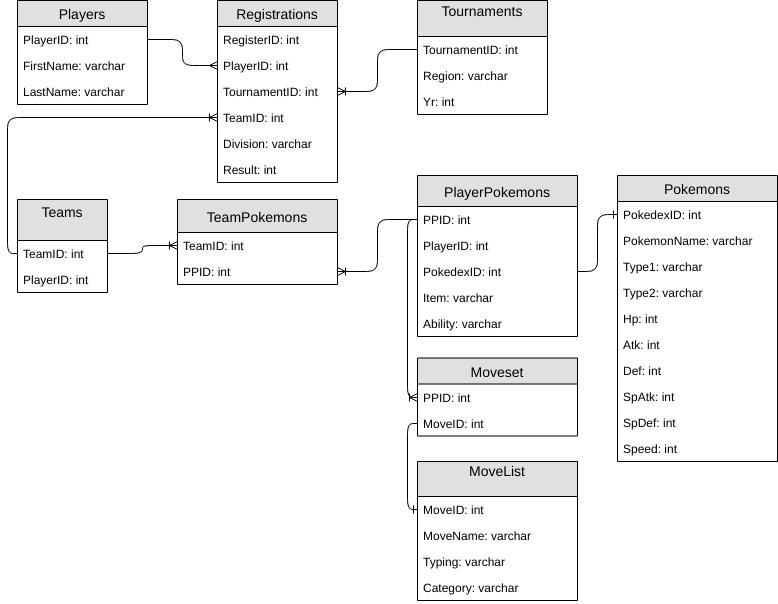

The diagram above was exported from draw.io. Its source (the exported page's mxGraphModel, read from the mxfile embedded in the PNG):
<mxGraphModel dx="1634" dy="1881" grid="1" gridSize="10" guides="1" tooltips="1" connect="1" arrows="1" fold="1" page="1" pageScale="1" pageWidth="850" pageHeight="1100" math="0" shadow="0">
  <root>
    <mxCell id="0" />
    <mxCell id="1" parent="0" />
    <mxCell id="CT5pIAWmik4TID_2qk_V-1" value="Tournaments&#10;" style="swimlane;fontStyle=0;childLayout=stackLayout;horizontal=1;startSize=36;fillColor=#e0e0e0;horizontalStack=0;resizeParent=1;resizeParentMax=0;resizeLast=0;collapsible=1;marginBottom=0;swimlaneFillColor=#ffffff;align=center;fontSize=14;" parent="1" vertex="1">
      <mxGeometry x="440" y="-1078" width="130" height="114" as="geometry" />
    </mxCell>
    <mxCell id="CT5pIAWmik4TID_2qk_V-2" value="TournamentID: int" style="text;strokeColor=none;fillColor=none;spacingLeft=4;spacingRight=4;overflow=hidden;rotatable=0;points=[[0,0.5],[1,0.5]];portConstraint=eastwest;fontSize=12;" parent="CT5pIAWmik4TID_2qk_V-1" vertex="1">
      <mxGeometry y="36" width="130" height="26" as="geometry" />
    </mxCell>
    <mxCell id="WUvdesKjBblEj_SRcqIZ-1" value="Region: varchar&#10;" style="text;strokeColor=none;fillColor=none;spacingLeft=4;spacingRight=4;overflow=hidden;rotatable=0;points=[[0,0.5],[1,0.5]];portConstraint=eastwest;fontSize=12;" parent="CT5pIAWmik4TID_2qk_V-1" vertex="1">
      <mxGeometry y="62" width="130" height="26" as="geometry" />
    </mxCell>
    <mxCell id="CT5pIAWmik4TID_2qk_V-3" value="Yr: int&#10;" style="text;strokeColor=none;fillColor=none;spacingLeft=4;spacingRight=4;overflow=hidden;rotatable=0;points=[[0,0.5],[1,0.5]];portConstraint=eastwest;fontSize=12;" parent="CT5pIAWmik4TID_2qk_V-1" vertex="1">
      <mxGeometry y="88" width="130" height="26" as="geometry" />
    </mxCell>
    <mxCell id="CT5pIAWmik4TID_2qk_V-40" value="MoveList&#10;" style="swimlane;fontStyle=0;childLayout=stackLayout;horizontal=1;startSize=35;fillColor=#e0e0e0;horizontalStack=0;resizeParent=1;resizeParentMax=0;resizeLast=0;collapsible=1;marginBottom=0;swimlaneFillColor=#ffffff;align=center;fontSize=14;" parent="1" vertex="1">
      <mxGeometry x="440" y="-617" width="160" height="139" as="geometry" />
    </mxCell>
    <mxCell id="CT5pIAWmik4TID_2qk_V-41" value="MoveID: int&#10;&#10;" style="text;strokeColor=none;fillColor=none;spacingLeft=4;spacingRight=4;overflow=hidden;rotatable=0;points=[[0,0.5],[1,0.5]];portConstraint=eastwest;fontSize=12;" parent="CT5pIAWmik4TID_2qk_V-40" vertex="1">
      <mxGeometry y="35" width="160" height="26" as="geometry" />
    </mxCell>
    <mxCell id="CT5pIAWmik4TID_2qk_V-42" value="MoveName: varchar" style="text;strokeColor=none;fillColor=none;spacingLeft=4;spacingRight=4;overflow=hidden;rotatable=0;points=[[0,0.5],[1,0.5]];portConstraint=eastwest;fontSize=12;" parent="CT5pIAWmik4TID_2qk_V-40" vertex="1">
      <mxGeometry y="61" width="160" height="26" as="geometry" />
    </mxCell>
    <mxCell id="CT5pIAWmik4TID_2qk_V-43" value="Typing: varchar" style="text;strokeColor=none;fillColor=none;spacingLeft=4;spacingRight=4;overflow=hidden;rotatable=0;points=[[0,0.5],[1,0.5]];portConstraint=eastwest;fontSize=12;" parent="CT5pIAWmik4TID_2qk_V-40" vertex="1">
      <mxGeometry y="87" width="160" height="26" as="geometry" />
    </mxCell>
    <mxCell id="Qmz5DJcGSAaHm5VFF9T--54" value="Category: varchar&#10;&#10;" style="text;strokeColor=none;fillColor=none;spacingLeft=4;spacingRight=4;overflow=hidden;rotatable=0;points=[[0,0.5],[1,0.5]];portConstraint=eastwest;fontSize=12;" parent="CT5pIAWmik4TID_2qk_V-40" vertex="1">
      <mxGeometry y="113" width="160" height="26" as="geometry" />
    </mxCell>
    <mxCell id="WUvdesKjBblEj_SRcqIZ-6" value="Moveset" style="swimlane;fontStyle=0;childLayout=stackLayout;horizontal=1;startSize=26;fillColor=#e0e0e0;horizontalStack=0;resizeParent=1;resizeParentMax=0;resizeLast=0;collapsible=1;marginBottom=0;swimlaneFillColor=#ffffff;align=center;fontSize=14;" parent="1" vertex="1">
      <mxGeometry x="440" y="-720.5" width="160" height="78" as="geometry" />
    </mxCell>
    <mxCell id="WUvdesKjBblEj_SRcqIZ-7" value="PPID: int&#10;&#10;" style="text;strokeColor=none;fillColor=none;spacingLeft=4;spacingRight=4;overflow=hidden;rotatable=0;points=[[0,0.5],[1,0.5]];portConstraint=eastwest;fontSize=12;" parent="WUvdesKjBblEj_SRcqIZ-6" vertex="1">
      <mxGeometry y="26" width="160" height="26" as="geometry" />
    </mxCell>
    <mxCell id="WUvdesKjBblEj_SRcqIZ-8" value="MoveID: int&#10;&#10;" style="text;strokeColor=none;fillColor=none;spacingLeft=4;spacingRight=4;overflow=hidden;rotatable=0;points=[[0,0.5],[1,0.5]];portConstraint=eastwest;fontSize=12;" parent="WUvdesKjBblEj_SRcqIZ-6" vertex="1">
      <mxGeometry y="52" width="160" height="26" as="geometry" />
    </mxCell>
    <mxCell id="CT5pIAWmik4TID_2qk_V-19" value="Teams&#10;" style="swimlane;fontStyle=0;childLayout=stackLayout;horizontal=1;startSize=41;fillColor=#e0e0e0;horizontalStack=0;resizeParent=1;resizeParentMax=0;resizeLast=0;collapsible=1;marginBottom=0;swimlaneFillColor=#ffffff;align=center;fontSize=14;" parent="1" vertex="1">
      <mxGeometry x="40" y="-879" width="90" height="93" as="geometry" />
    </mxCell>
    <mxCell id="CT5pIAWmik4TID_2qk_V-20" value="TeamID: int&#10;&#10;" style="text;strokeColor=none;fillColor=none;spacingLeft=4;spacingRight=4;overflow=hidden;rotatable=0;points=[[0,0.5],[1,0.5]];portConstraint=eastwest;fontSize=12;" parent="CT5pIAWmik4TID_2qk_V-19" vertex="1">
      <mxGeometry y="41" width="90" height="26" as="geometry" />
    </mxCell>
    <mxCell id="mIFGHV5NKFVnXDZeg5JI-2" value="PlayerID: int" style="text;strokeColor=none;fillColor=none;spacingLeft=4;spacingRight=4;overflow=hidden;rotatable=0;points=[[0,0.5],[1,0.5]];portConstraint=eastwest;fontSize=12;" parent="CT5pIAWmik4TID_2qk_V-19" vertex="1">
      <mxGeometry y="67" width="90" height="26" as="geometry" />
    </mxCell>
    <mxCell id="mIFGHV5NKFVnXDZeg5JI-3" value="PlayerPokemons" style="swimlane;fontStyle=0;childLayout=stackLayout;horizontal=1;startSize=31;fillColor=#e0e0e0;horizontalStack=0;resizeParent=1;resizeParentMax=0;resizeLast=0;collapsible=1;marginBottom=0;swimlaneFillColor=#ffffff;align=center;fontSize=14;" parent="1" vertex="1">
      <mxGeometry x="440" y="-903" width="160" height="161" as="geometry" />
    </mxCell>
    <mxCell id="1wQh0gFqZDaQYOl098ch-1" value="PPID: int&#10;" style="text;strokeColor=none;fillColor=none;spacingLeft=4;spacingRight=4;overflow=hidden;rotatable=0;points=[[0,0.5],[1,0.5]];portConstraint=eastwest;fontSize=12;" parent="mIFGHV5NKFVnXDZeg5JI-3" vertex="1">
      <mxGeometry y="31" width="160" height="26" as="geometry" />
    </mxCell>
    <mxCell id="1wQh0gFqZDaQYOl098ch-2" value="PlayerID: int" style="text;strokeColor=none;fillColor=none;spacingLeft=4;spacingRight=4;overflow=hidden;rotatable=0;points=[[0,0.5],[1,0.5]];portConstraint=eastwest;fontSize=12;" parent="mIFGHV5NKFVnXDZeg5JI-3" vertex="1">
      <mxGeometry y="57" width="160" height="26" as="geometry" />
    </mxCell>
    <mxCell id="mIFGHV5NKFVnXDZeg5JI-4" value="PokedexID: int" style="text;strokeColor=none;fillColor=none;spacingLeft=4;spacingRight=4;overflow=hidden;rotatable=0;points=[[0,0.5],[1,0.5]];portConstraint=eastwest;fontSize=12;" parent="mIFGHV5NKFVnXDZeg5JI-3" vertex="1">
      <mxGeometry y="83" width="160" height="26" as="geometry" />
    </mxCell>
    <mxCell id="mIFGHV5NKFVnXDZeg5JI-5" value="Item: varchar&#10;" style="text;strokeColor=none;fillColor=none;spacingLeft=4;spacingRight=4;overflow=hidden;rotatable=0;points=[[0,0.5],[1,0.5]];portConstraint=eastwest;fontSize=12;" parent="mIFGHV5NKFVnXDZeg5JI-3" vertex="1">
      <mxGeometry y="109" width="160" height="26" as="geometry" />
    </mxCell>
    <mxCell id="mIFGHV5NKFVnXDZeg5JI-6" value="Ability: varchar&#10;" style="text;strokeColor=none;fillColor=none;spacingLeft=4;spacingRight=4;overflow=hidden;rotatable=0;points=[[0,0.5],[1,0.5]];portConstraint=eastwest;fontSize=12;" parent="mIFGHV5NKFVnXDZeg5JI-3" vertex="1">
      <mxGeometry y="135" width="160" height="26" as="geometry" />
    </mxCell>
    <mxCell id="N8blgOU0sw_1YC0toefq-1" value="TeamPokemons" style="swimlane;fontStyle=0;childLayout=stackLayout;horizontal=1;startSize=33;fillColor=#e0e0e0;horizontalStack=0;resizeParent=1;resizeParentMax=0;resizeLast=0;collapsible=1;marginBottom=0;swimlaneFillColor=#ffffff;align=center;fontSize=14;" parent="1" vertex="1">
      <mxGeometry x="200" y="-879" width="160" height="85" as="geometry" />
    </mxCell>
    <mxCell id="N8blgOU0sw_1YC0toefq-5" value="TeamID: int&#10;" style="text;strokeColor=none;fillColor=none;spacingLeft=4;spacingRight=4;overflow=hidden;rotatable=0;points=[[0,0.5],[1,0.5]];portConstraint=eastwest;fontSize=12;" parent="N8blgOU0sw_1YC0toefq-1" vertex="1">
      <mxGeometry y="33" width="160" height="26" as="geometry" />
    </mxCell>
    <mxCell id="N8blgOU0sw_1YC0toefq-4" value="PPID: int&#10;&#10;" style="text;strokeColor=none;fillColor=none;spacingLeft=4;spacingRight=4;overflow=hidden;rotatable=0;points=[[0,0.5],[1,0.5]];portConstraint=eastwest;fontSize=12;" parent="N8blgOU0sw_1YC0toefq-1" vertex="1">
      <mxGeometry y="59" width="160" height="26" as="geometry" />
    </mxCell>
    <mxCell id="Qmz5DJcGSAaHm5VFF9T--35" value="Players" style="swimlane;fontStyle=0;childLayout=stackLayout;horizontal=1;startSize=26;fillColor=#e0e0e0;horizontalStack=0;resizeParent=1;resizeParentMax=0;resizeLast=0;collapsible=1;marginBottom=0;swimlaneFillColor=#ffffff;align=center;fontSize=14;" parent="1" vertex="1">
      <mxGeometry x="40" y="-1078" width="130" height="104" as="geometry" />
    </mxCell>
    <mxCell id="Qmz5DJcGSAaHm5VFF9T--36" value="PlayerID: int" style="text;strokeColor=none;fillColor=none;spacingLeft=4;spacingRight=4;overflow=hidden;rotatable=0;points=[[0,0.5],[1,0.5]];portConstraint=eastwest;fontSize=12;" parent="Qmz5DJcGSAaHm5VFF9T--35" vertex="1">
      <mxGeometry y="26" width="130" height="26" as="geometry" />
    </mxCell>
    <mxCell id="Qmz5DJcGSAaHm5VFF9T--37" value="FirstName: varchar" style="text;strokeColor=none;fillColor=none;spacingLeft=4;spacingRight=4;overflow=hidden;rotatable=0;points=[[0,0.5],[1,0.5]];portConstraint=eastwest;fontSize=12;" parent="Qmz5DJcGSAaHm5VFF9T--35" vertex="1">
      <mxGeometry y="52" width="130" height="26" as="geometry" />
    </mxCell>
    <mxCell id="Qmz5DJcGSAaHm5VFF9T--38" value="LastName: varchar&#10;&#10;" style="text;strokeColor=none;fillColor=none;spacingLeft=4;spacingRight=4;overflow=hidden;rotatable=0;points=[[0,0.5],[1,0.5]];portConstraint=eastwest;fontSize=12;" parent="Qmz5DJcGSAaHm5VFF9T--35" vertex="1">
      <mxGeometry y="78" width="130" height="26" as="geometry" />
    </mxCell>
    <mxCell id="Qmz5DJcGSAaHm5VFF9T--39" value="Registrations" style="swimlane;fontStyle=0;childLayout=stackLayout;horizontal=1;startSize=26;fillColor=#e0e0e0;horizontalStack=0;resizeParent=1;resizeParentMax=0;resizeLast=0;collapsible=1;marginBottom=0;swimlaneFillColor=#ffffff;align=center;fontSize=14;" parent="1" vertex="1">
      <mxGeometry x="240" y="-1078" width="120" height="182" as="geometry" />
    </mxCell>
    <mxCell id="Qmz5DJcGSAaHm5VFF9T--40" value="RegisterID: int" style="text;strokeColor=none;fillColor=none;spacingLeft=4;spacingRight=4;overflow=hidden;rotatable=0;points=[[0,0.5],[1,0.5]];portConstraint=eastwest;fontSize=12;" parent="Qmz5DJcGSAaHm5VFF9T--39" vertex="1">
      <mxGeometry y="26" width="120" height="26" as="geometry" />
    </mxCell>
    <mxCell id="Qmz5DJcGSAaHm5VFF9T--41" value="PlayerID: int&#10;" style="text;strokeColor=none;fillColor=none;spacingLeft=4;spacingRight=4;overflow=hidden;rotatable=0;points=[[0,0.5],[1,0.5]];portConstraint=eastwest;fontSize=12;" parent="Qmz5DJcGSAaHm5VFF9T--39" vertex="1">
      <mxGeometry y="52" width="120" height="26" as="geometry" />
    </mxCell>
    <mxCell id="Qmz5DJcGSAaHm5VFF9T--42" value="TournamentID: int" style="text;strokeColor=none;fillColor=none;spacingLeft=4;spacingRight=4;overflow=hidden;rotatable=0;points=[[0,0.5],[1,0.5]];portConstraint=eastwest;fontSize=12;" parent="Qmz5DJcGSAaHm5VFF9T--39" vertex="1">
      <mxGeometry y="78" width="120" height="26" as="geometry" />
    </mxCell>
    <mxCell id="Qmz5DJcGSAaHm5VFF9T--43" value="TeamID: int" style="text;strokeColor=none;fillColor=none;spacingLeft=4;spacingRight=4;overflow=hidden;rotatable=0;points=[[0,0.5],[1,0.5]];portConstraint=eastwest;fontSize=12;" parent="Qmz5DJcGSAaHm5VFF9T--39" vertex="1">
      <mxGeometry y="104" width="120" height="26" as="geometry" />
    </mxCell>
    <mxCell id="Qmz5DJcGSAaHm5VFF9T--44" value="Division: varchar" style="text;strokeColor=none;fillColor=none;spacingLeft=4;spacingRight=4;overflow=hidden;rotatable=0;points=[[0,0.5],[1,0.5]];portConstraint=eastwest;fontSize=12;" parent="Qmz5DJcGSAaHm5VFF9T--39" vertex="1">
      <mxGeometry y="130" width="120" height="26" as="geometry" />
    </mxCell>
    <mxCell id="Qmz5DJcGSAaHm5VFF9T--45" value="Result: int" style="text;strokeColor=none;fillColor=none;spacingLeft=4;spacingRight=4;overflow=hidden;rotatable=0;points=[[0,0.5],[1,0.5]];portConstraint=eastwest;fontSize=12;" parent="Qmz5DJcGSAaHm5VFF9T--39" vertex="1">
      <mxGeometry y="156" width="120" height="26" as="geometry" />
    </mxCell>
    <mxCell id="Qmz5DJcGSAaHm5VFF9T--47" value="" style="fontSize=12;html=1;endArrow=ERmany;exitX=1;exitY=0.5;exitDx=0;exitDy=0;entryX=0;entryY=0.5;entryDx=0;entryDy=0;edgeStyle=orthogonalEdgeStyle;" parent="1" source="Qmz5DJcGSAaHm5VFF9T--36" target="Qmz5DJcGSAaHm5VFF9T--41" edge="1">
      <mxGeometry width="100" height="100" relative="1" as="geometry">
        <mxPoint x="180" y="-930" as="sourcePoint" />
        <mxPoint x="280" y="-1030" as="targetPoint" />
      </mxGeometry>
    </mxCell>
    <mxCell id="Qmz5DJcGSAaHm5VFF9T--48" value="" style="fontSize=12;html=1;endArrow=ERoneToMany;entryX=1;entryY=0.5;entryDx=0;entryDy=0;exitX=0;exitY=0.5;exitDx=0;exitDy=0;edgeStyle=orthogonalEdgeStyle;" parent="1" source="CT5pIAWmik4TID_2qk_V-2" target="Qmz5DJcGSAaHm5VFF9T--42" edge="1">
      <mxGeometry width="100" height="100" relative="1" as="geometry">
        <mxPoint x="420" y="-920" as="sourcePoint" />
        <mxPoint x="520" y="-1020" as="targetPoint" />
      </mxGeometry>
    </mxCell>
    <mxCell id="Qmz5DJcGSAaHm5VFF9T--50" value="" style="edgeStyle=orthogonalEdgeStyle;fontSize=12;html=1;endArrow=ERoneToMany;exitX=0;exitY=0.5;exitDx=0;exitDy=0;entryX=0;entryY=0.5;entryDx=0;entryDy=0;" parent="1" source="CT5pIAWmik4TID_2qk_V-20" target="Qmz5DJcGSAaHm5VFF9T--43" edge="1">
      <mxGeometry width="100" height="100" relative="1" as="geometry">
        <mxPoint x="70" y="-850" as="sourcePoint" />
        <mxPoint x="170" y="-950" as="targetPoint" />
      </mxGeometry>
    </mxCell>
    <mxCell id="Qmz5DJcGSAaHm5VFF9T--51" value="" style="fontSize=12;html=1;endArrow=ERoneToMany;entryX=0;entryY=0.5;entryDx=0;entryDy=0;exitX=1;exitY=0.5;exitDx=0;exitDy=0;edgeStyle=orthogonalEdgeStyle;" parent="1" source="CT5pIAWmik4TID_2qk_V-20" target="N8blgOU0sw_1YC0toefq-5" edge="1">
      <mxGeometry width="100" height="100" relative="1" as="geometry">
        <mxPoint x="140" y="-660" as="sourcePoint" />
        <mxPoint x="240" y="-760" as="targetPoint" />
      </mxGeometry>
    </mxCell>
    <mxCell id="Qmz5DJcGSAaHm5VFF9T--52" value="" style="edgeStyle=orthogonalEdgeStyle;fontSize=12;html=1;endArrow=ERoneToMany;entryX=1;entryY=0.5;entryDx=0;entryDy=0;exitX=0;exitY=0.5;exitDx=0;exitDy=0;" parent="1" source="1wQh0gFqZDaQYOl098ch-1" target="N8blgOU0sw_1YC0toefq-4" edge="1">
      <mxGeometry width="100" height="100" relative="1" as="geometry">
        <mxPoint x="330" y="-670" as="sourcePoint" />
        <mxPoint x="430" y="-770" as="targetPoint" />
      </mxGeometry>
    </mxCell>
    <mxCell id="Qmz5DJcGSAaHm5VFF9T--53" value="" style="fontSize=12;html=1;endArrow=ERoneToMany;exitX=0;exitY=0.5;exitDx=0;exitDy=0;entryX=0;entryY=0.5;entryDx=0;entryDy=0;edgeStyle=orthogonalEdgeStyle;" parent="1" source="1wQh0gFqZDaQYOl098ch-1" target="WUvdesKjBblEj_SRcqIZ-7" edge="1">
      <mxGeometry width="100" height="100" relative="1" as="geometry">
        <mxPoint x="330" y="-630" as="sourcePoint" />
        <mxPoint x="430" y="-730" as="targetPoint" />
      </mxGeometry>
    </mxCell>
    <mxCell id="Qmz5DJcGSAaHm5VFF9T--55" value="Pokemons" style="swimlane;fontStyle=0;childLayout=stackLayout;horizontal=1;startSize=26;fillColor=#e0e0e0;horizontalStack=0;resizeParent=1;resizeParentMax=0;resizeLast=0;collapsible=1;marginBottom=0;swimlaneFillColor=#ffffff;align=center;fontSize=14;" parent="1" vertex="1">
      <mxGeometry x="640" y="-903" width="160" height="286" as="geometry" />
    </mxCell>
    <mxCell id="Qmz5DJcGSAaHm5VFF9T--56" value="PokedexID: int&#10;&#10;" style="text;strokeColor=none;fillColor=none;spacingLeft=4;spacingRight=4;overflow=hidden;rotatable=0;points=[[0,0.5],[1,0.5]];portConstraint=eastwest;fontSize=12;" parent="Qmz5DJcGSAaHm5VFF9T--55" vertex="1">
      <mxGeometry y="26" width="160" height="26" as="geometry" />
    </mxCell>
    <mxCell id="Qmz5DJcGSAaHm5VFF9T--57" value="PokemonName: varchar" style="text;strokeColor=none;fillColor=none;spacingLeft=4;spacingRight=4;overflow=hidden;rotatable=0;points=[[0,0.5],[1,0.5]];portConstraint=eastwest;fontSize=12;" parent="Qmz5DJcGSAaHm5VFF9T--55" vertex="1">
      <mxGeometry y="52" width="160" height="26" as="geometry" />
    </mxCell>
    <mxCell id="Qmz5DJcGSAaHm5VFF9T--58" value="Type1: varchar&#10;&#10;" style="text;strokeColor=none;fillColor=none;spacingLeft=4;spacingRight=4;overflow=hidden;rotatable=0;points=[[0,0.5],[1,0.5]];portConstraint=eastwest;fontSize=12;" parent="Qmz5DJcGSAaHm5VFF9T--55" vertex="1">
      <mxGeometry y="78" width="160" height="26" as="geometry" />
    </mxCell>
    <mxCell id="Qmz5DJcGSAaHm5VFF9T--59" value="Type2: varchar" style="text;strokeColor=none;fillColor=none;spacingLeft=4;spacingRight=4;overflow=hidden;rotatable=0;points=[[0,0.5],[1,0.5]];portConstraint=eastwest;fontSize=12;" parent="Qmz5DJcGSAaHm5VFF9T--55" vertex="1">
      <mxGeometry y="104" width="160" height="26" as="geometry" />
    </mxCell>
    <mxCell id="Qmz5DJcGSAaHm5VFF9T--60" value="Hp: int&#10;&#10;" style="text;strokeColor=none;fillColor=none;spacingLeft=4;spacingRight=4;overflow=hidden;rotatable=0;points=[[0,0.5],[1,0.5]];portConstraint=eastwest;fontSize=12;" parent="Qmz5DJcGSAaHm5VFF9T--55" vertex="1">
      <mxGeometry y="130" width="160" height="26" as="geometry" />
    </mxCell>
    <mxCell id="Qmz5DJcGSAaHm5VFF9T--61" value="Atk: int&#10;&#10;&#10;" style="text;strokeColor=none;fillColor=none;spacingLeft=4;spacingRight=4;overflow=hidden;rotatable=0;points=[[0,0.5],[1,0.5]];portConstraint=eastwest;fontSize=12;" parent="Qmz5DJcGSAaHm5VFF9T--55" vertex="1">
      <mxGeometry y="156" width="160" height="26" as="geometry" />
    </mxCell>
    <mxCell id="Qmz5DJcGSAaHm5VFF9T--62" value="Def: int&#10;" style="text;strokeColor=none;fillColor=none;spacingLeft=4;spacingRight=4;overflow=hidden;rotatable=0;points=[[0,0.5],[1,0.5]];portConstraint=eastwest;fontSize=12;" parent="Qmz5DJcGSAaHm5VFF9T--55" vertex="1">
      <mxGeometry y="182" width="160" height="26" as="geometry" />
    </mxCell>
    <mxCell id="Qmz5DJcGSAaHm5VFF9T--63" value="SpAtk: int&#10;&#10;" style="text;strokeColor=none;fillColor=none;spacingLeft=4;spacingRight=4;overflow=hidden;rotatable=0;points=[[0,0.5],[1,0.5]];portConstraint=eastwest;fontSize=12;" parent="Qmz5DJcGSAaHm5VFF9T--55" vertex="1">
      <mxGeometry y="208" width="160" height="26" as="geometry" />
    </mxCell>
    <mxCell id="Qmz5DJcGSAaHm5VFF9T--64" value="SpDef: int&#10;" style="text;strokeColor=none;fillColor=none;spacingLeft=4;spacingRight=4;overflow=hidden;rotatable=0;points=[[0,0.5],[1,0.5]];portConstraint=eastwest;fontSize=12;" parent="Qmz5DJcGSAaHm5VFF9T--55" vertex="1">
      <mxGeometry y="234" width="160" height="26" as="geometry" />
    </mxCell>
    <mxCell id="Qmz5DJcGSAaHm5VFF9T--65" value="Speed: int&#10;" style="text;strokeColor=none;fillColor=none;spacingLeft=4;spacingRight=4;overflow=hidden;rotatable=0;points=[[0,0.5],[1,0.5]];portConstraint=eastwest;fontSize=12;" parent="Qmz5DJcGSAaHm5VFF9T--55" vertex="1">
      <mxGeometry y="260" width="160" height="26" as="geometry" />
    </mxCell>
    <mxCell id="Qmz5DJcGSAaHm5VFF9T--66" value="" style="edgeStyle=orthogonalEdgeStyle;fontSize=12;html=1;endArrow=ERone;endFill=1;exitX=1;exitY=0.5;exitDx=0;exitDy=0;entryX=0;entryY=0.5;entryDx=0;entryDy=0;" parent="1" source="mIFGHV5NKFVnXDZeg5JI-4" target="Qmz5DJcGSAaHm5VFF9T--56" edge="1">
      <mxGeometry width="100" height="100" relative="1" as="geometry">
        <mxPoint x="540" y="-610" as="sourcePoint" />
        <mxPoint x="640" y="-710" as="targetPoint" />
      </mxGeometry>
    </mxCell>
    <mxCell id="Qmz5DJcGSAaHm5VFF9T--68" value="" style="fontSize=12;html=1;endArrow=ERone;endFill=1;exitX=0;exitY=0.5;exitDx=0;exitDy=0;edgeStyle=orthogonalEdgeStyle;" parent="1" source="WUvdesKjBblEj_SRcqIZ-8" target="CT5pIAWmik4TID_2qk_V-41" edge="1">
      <mxGeometry width="100" height="100" relative="1" as="geometry">
        <mxPoint x="370" y="-660" as="sourcePoint" />
        <mxPoint x="420" y="-670" as="targetPoint" />
        <Array as="points">
          <mxPoint x="430" y="-655" />
          <mxPoint x="430" y="-569" />
        </Array>
      </mxGeometry>
    </mxCell>
  </root>
</mxGraphModel>